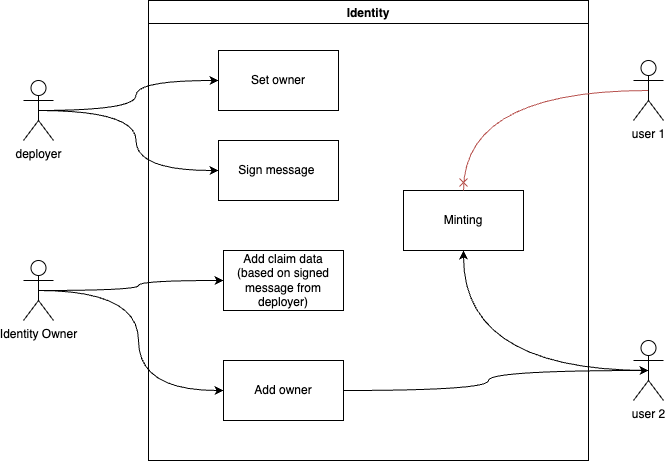

The diagram above was exported from draw.io. Its source (the exported page's mxGraphModel, read from the mxfile embedded in the PNG):
<mxGraphModel dx="1186" dy="682" grid="1" gridSize="10" guides="1" tooltips="1" connect="1" arrows="1" fold="1" page="1" pageScale="1" pageWidth="850" pageHeight="1100" math="0" shadow="0">
  <root>
    <mxCell id="0" />
    <mxCell id="1" parent="0" />
    <mxCell id="VKMMN478Yu7cNNEBTlQN-1" value="Identity" style="swimlane;" vertex="1" parent="1">
      <mxGeometry x="205" y="120" width="440" height="460" as="geometry" />
    </mxCell>
    <mxCell id="VKMMN478Yu7cNNEBTlQN-5" value="Sign message&amp;nbsp;" style="rounded=0;whiteSpace=wrap;html=1;" vertex="1" parent="VKMMN478Yu7cNNEBTlQN-1">
      <mxGeometry x="70" y="140" width="120" height="60" as="geometry" />
    </mxCell>
    <mxCell id="VKMMN478Yu7cNNEBTlQN-7" value="Add claim data (based on signed message from deployer)" style="rounded=0;whiteSpace=wrap;html=1;" vertex="1" parent="VKMMN478Yu7cNNEBTlQN-1">
      <mxGeometry x="75" y="250" width="120" height="60" as="geometry" />
    </mxCell>
    <mxCell id="VKMMN478Yu7cNNEBTlQN-8" value="Add owner" style="rounded=0;whiteSpace=wrap;html=1;" vertex="1" parent="VKMMN478Yu7cNNEBTlQN-1">
      <mxGeometry x="75" y="360" width="120" height="60" as="geometry" />
    </mxCell>
    <mxCell id="VKMMN478Yu7cNNEBTlQN-11" value="Minting" style="rounded=0;whiteSpace=wrap;html=1;" vertex="1" parent="VKMMN478Yu7cNNEBTlQN-1">
      <mxGeometry x="255" y="190" width="120" height="60" as="geometry" />
    </mxCell>
    <mxCell id="VKMMN478Yu7cNNEBTlQN-17" value="Set owner" style="rounded=0;whiteSpace=wrap;html=1;" vertex="1" parent="VKMMN478Yu7cNNEBTlQN-1">
      <mxGeometry x="70" y="50" width="120" height="60" as="geometry" />
    </mxCell>
    <mxCell id="VKMMN478Yu7cNNEBTlQN-14" style="edgeStyle=orthogonalEdgeStyle;curved=1;rounded=0;orthogonalLoop=1;jettySize=auto;html=1;exitX=0.5;exitY=0.5;exitDx=0;exitDy=0;exitPerimeter=0;entryX=0;entryY=0.5;entryDx=0;entryDy=0;" edge="1" parent="1" source="VKMMN478Yu7cNNEBTlQN-2" target="VKMMN478Yu7cNNEBTlQN-5">
      <mxGeometry relative="1" as="geometry" />
    </mxCell>
    <mxCell id="VKMMN478Yu7cNNEBTlQN-18" style="edgeStyle=orthogonalEdgeStyle;curved=1;rounded=0;orthogonalLoop=1;jettySize=auto;html=1;exitX=0.5;exitY=0.5;exitDx=0;exitDy=0;exitPerimeter=0;entryX=0;entryY=0.5;entryDx=0;entryDy=0;endArrow=classic;endFill=1;" edge="1" parent="1" source="VKMMN478Yu7cNNEBTlQN-2" target="VKMMN478Yu7cNNEBTlQN-17">
      <mxGeometry relative="1" as="geometry" />
    </mxCell>
    <mxCell id="VKMMN478Yu7cNNEBTlQN-2" value="deployer" style="shape=umlActor;verticalLabelPosition=bottom;verticalAlign=top;html=1;outlineConnect=0;" vertex="1" parent="1">
      <mxGeometry x="80" y="200" width="30" height="60" as="geometry" />
    </mxCell>
    <mxCell id="VKMMN478Yu7cNNEBTlQN-16" style="edgeStyle=orthogonalEdgeStyle;curved=1;rounded=0;orthogonalLoop=1;jettySize=auto;html=1;exitX=0.5;exitY=0.5;exitDx=0;exitDy=0;exitPerimeter=0;entryX=0.5;entryY=0;entryDx=0;entryDy=0;endArrow=cross;endFill=0;fillColor=#f8cecc;strokeColor=#b85450;" edge="1" parent="1" source="VKMMN478Yu7cNNEBTlQN-3" target="VKMMN478Yu7cNNEBTlQN-11">
      <mxGeometry relative="1" as="geometry" />
    </mxCell>
    <mxCell id="VKMMN478Yu7cNNEBTlQN-3" value="user 1" style="shape=umlActor;verticalLabelPosition=bottom;verticalAlign=top;html=1;outlineConnect=0;" vertex="1" parent="1">
      <mxGeometry x="690" y="180" width="30" height="60" as="geometry" />
    </mxCell>
    <mxCell id="VKMMN478Yu7cNNEBTlQN-12" style="edgeStyle=orthogonalEdgeStyle;rounded=0;orthogonalLoop=1;jettySize=auto;html=1;exitX=0.5;exitY=0.5;exitDx=0;exitDy=0;exitPerimeter=0;entryX=0.5;entryY=1;entryDx=0;entryDy=0;curved=1;" edge="1" parent="1" source="VKMMN478Yu7cNNEBTlQN-4" target="VKMMN478Yu7cNNEBTlQN-11">
      <mxGeometry relative="1" as="geometry" />
    </mxCell>
    <mxCell id="VKMMN478Yu7cNNEBTlQN-4" value="user 2" style="shape=umlActor;verticalLabelPosition=bottom;verticalAlign=top;html=1;outlineConnect=0;" vertex="1" parent="1">
      <mxGeometry x="690" y="460" width="30" height="60" as="geometry" />
    </mxCell>
    <mxCell id="VKMMN478Yu7cNNEBTlQN-9" style="edgeStyle=orthogonalEdgeStyle;rounded=0;orthogonalLoop=1;jettySize=auto;html=1;exitX=0.5;exitY=0.5;exitDx=0;exitDy=0;exitPerimeter=0;entryX=0;entryY=0.5;entryDx=0;entryDy=0;curved=1;" edge="1" parent="1" source="VKMMN478Yu7cNNEBTlQN-6" target="VKMMN478Yu7cNNEBTlQN-8">
      <mxGeometry relative="1" as="geometry" />
    </mxCell>
    <mxCell id="VKMMN478Yu7cNNEBTlQN-13" style="edgeStyle=orthogonalEdgeStyle;curved=1;rounded=0;orthogonalLoop=1;jettySize=auto;html=1;exitX=0.5;exitY=0.5;exitDx=0;exitDy=0;exitPerimeter=0;entryX=0;entryY=0.5;entryDx=0;entryDy=0;" edge="1" parent="1" source="VKMMN478Yu7cNNEBTlQN-6" target="VKMMN478Yu7cNNEBTlQN-7">
      <mxGeometry relative="1" as="geometry" />
    </mxCell>
    <mxCell id="VKMMN478Yu7cNNEBTlQN-6" value="Identity Owner" style="shape=umlActor;verticalLabelPosition=bottom;verticalAlign=top;html=1;outlineConnect=0;" vertex="1" parent="1">
      <mxGeometry x="80" y="380" width="30" height="60" as="geometry" />
    </mxCell>
    <mxCell id="VKMMN478Yu7cNNEBTlQN-10" style="edgeStyle=orthogonalEdgeStyle;rounded=0;orthogonalLoop=1;jettySize=auto;html=1;exitX=1;exitY=0.5;exitDx=0;exitDy=0;entryX=0.5;entryY=0.5;entryDx=0;entryDy=0;entryPerimeter=0;curved=1;" edge="1" parent="1" source="VKMMN478Yu7cNNEBTlQN-8" target="VKMMN478Yu7cNNEBTlQN-4">
      <mxGeometry relative="1" as="geometry" />
    </mxCell>
  </root>
</mxGraphModel>